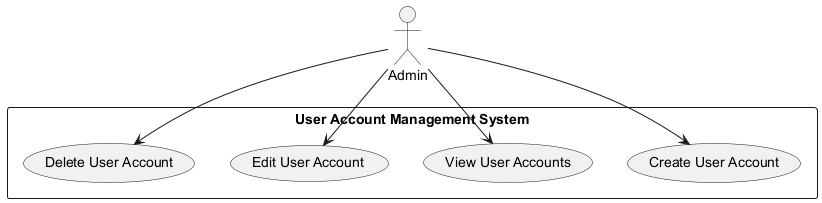

The diagram above was rendered by PlantUML. Its source (embedded in the PNG):
@startuml
actor Admin
rectangle "User Account Management System" {
    usecase "Create User Account" as UC1
    usecase "View User Accounts" as UC2
    usecase "Edit User Account" as UC3
    usecase "Delete User Account" as UC4
}

Admin --> UC1
Admin --> UC2
Admin --> UC3
Admin --> UC4
@enduml